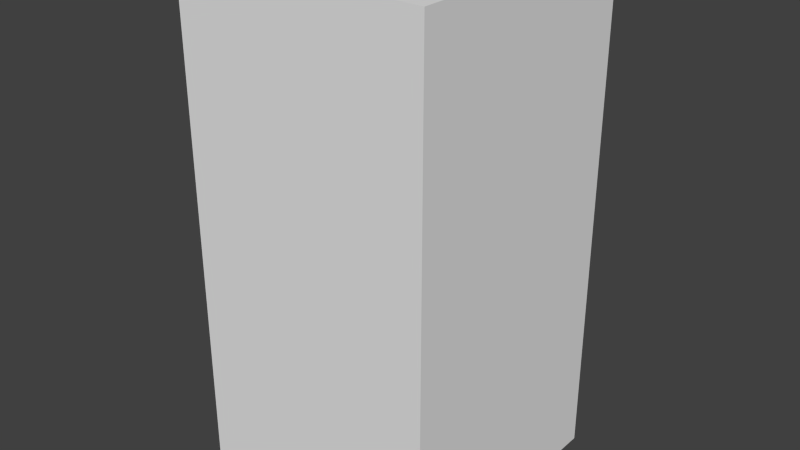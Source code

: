 # Source: yellowDotSeven.blend  (saved by Blender 2.68.0; exported with 4.5.12 LTS)
import bpy
from mathutils import Matrix  # noqa: F401  (used for matrix-valued properties, if any)

bpy.ops.wm.read_factory_settings(use_empty=True)
scene = bpy.context.scene
scene.name = 'Scene'

# ---- collections
col_collection_1 = bpy.data.collections.new('Collection 1'); scene.collection.children.link(col_collection_1)

# ---- world
world_world = bpy.data.worlds.new('World'); scene.world = world_world
world_world.color = (0.05088, 0.05088, 0.05088)
world_world.use_sun_shadow = False
world_world.sun_shadow_jitter_overblur = 0.0
world_world.cycles.sampling_method = 'MANUAL'
world_world.cycles.sample_map_resolution = 256

# ---- meshes
me_yellowdotseven = bpy.data.meshes.new('yellowDotSeven')
me_yellowdotseven.from_pydata([(-0.5, -0.5, -1.0), (-0.5, 0.5, -1.0), (0.5, 0.5, -1.0), (0.5, -0.5, -1.0), (-0.5, -0.5, 1.0), (-0.5, 0.5, 1.0), (0.5, 0.5, 1.0), (0.5, -0.5, 1.0)], [], [(4, 5, 1, 0), (5, 6, 2, 1), (6, 7, 3, 2), (7, 4, 0, 3), (0, 1, 2, 3), (7, 6, 5, 4)])
me_yellowdotseven.use_remesh_preserve_volume = False
me_yellowdotseven.use_remesh_preserve_attributes = False
me_yellowdotseven.use_mirror_vertex_groups = False
me_yellowdotseven.update()

# ---- objects
ob_yellowdotseven = bpy.data.objects.new('yellowDotSeven', me_yellowdotseven)

# ---- transforms, parenting, visibility, modifiers, constraints
ob_yellowdotseven.location = (0.0, 0.0, 0.0)
ob_yellowdotseven.lineart.crease_threshold = 0.0

# ---- collection membership
col_collection_1.objects.link(ob_yellowdotseven)

# ---- scene / render settings (as saved in the file)
scene.frame_start = 1; scene.frame_end = 250; scene.frame_set(1)
scene.render.engine = 'BLENDER_EEVEE_NEXT'
scene.render.image_settings.color_mode = 'RGB'
scene.render.image_settings.compression = 90
scene.render.resolution_percentage = 50
scene.render.dither_intensity = 0.0
scene.cycles.use_denoising = False
scene.cycles.samples = 10
scene.cycles.sampling_pattern = 'TABULATED_SOBOL'
scene.cycles.light_sampling_threshold = 0.0
scene.cycles.use_adaptive_sampling = False
scene.cycles.use_light_tree = False
scene.cycles.blur_glossy = 0.0
scene.cycles.volume_bounces = 1
scene.cycles.pixel_filter_type = 'GAUSSIAN'
scene.cycles.sample_clamp_indirect = 0.0
scene.view_settings.view_transform = 'Standard'
bpy.context.view_layer.update()

# ---- added for rendering (the .blend has no active camera and no usable light): camera, sun
cam_auto = bpy.data.cameras.new('AutoCamera')
cam_auto.lens = 50.0
cam_auto.sensor_width = 36.0
cam_auto.clip_end = 1000.0
ob_auto_camera = bpy.data.objects.new('AutoCamera', cam_auto)
scene.collection.objects.link(ob_auto_camera)
ob_auto_camera.location = (2.26633, -2.71959, 1.81306)
ob_auto_camera.rotation_euler = (1.09748, -7.21219e-08, 0.694738)
scene.camera = ob_auto_camera
light_auto_sun = bpy.data.lights.new('AutoSun', 'SUN')
light_auto_sun.energy = 3.0
light_auto_sun.angle = 0.0523599
ob_auto_sun = bpy.data.objects.new('AutoSun', light_auto_sun)
scene.collection.objects.link(ob_auto_sun)
ob_auto_sun.rotation_euler = (0.872665, 0.174533, 0.523599)
bpy.context.view_layer.update()

